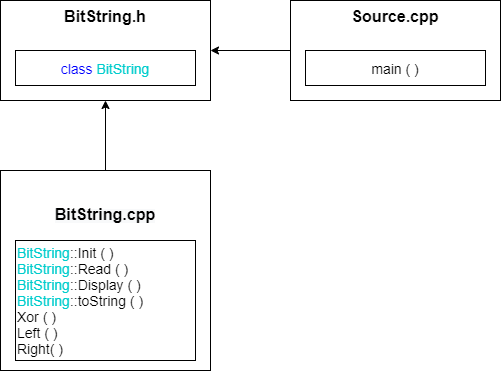

The diagram above was exported from draw.io. Its source (the exported page's mxGraphModel, read from the mxfile embedded in the PNG):
<mxGraphModel dx="1422" dy="762" grid="1" gridSize="10" guides="1" tooltips="1" connect="1" arrows="1" fold="1" page="1" pageScale="1" pageWidth="827" pageHeight="1169" math="0" shadow="0">
  <root>
    <mxCell id="0" />
    <mxCell id="1" parent="0" />
    <mxCell id="0jrKF48X7rThJfnpH82H-1" value="&lt;b&gt;&lt;font style=&quot;font-size: 16px&quot;&gt;BitString.h&lt;/font&gt;&lt;/b&gt;" style="rounded=0;whiteSpace=wrap;html=1;strokeWidth=1;align=center;verticalAlign=top;" vertex="1" parent="1">
      <mxGeometry x="50" y="500" width="210" height="100" as="geometry" />
    </mxCell>
    <mxCell id="0jrKF48X7rThJfnpH82H-2" value="&lt;font style=&quot;font-size: 14px&quot;&gt;&lt;font color=&quot;#0000ff&quot;&gt;class&lt;/font&gt; &lt;font color=&quot;#00cccc&quot;&gt;BitString&lt;/font&gt;&lt;/font&gt;" style="rounded=0;whiteSpace=wrap;html=1;strokeWidth=1;" vertex="1" parent="1">
      <mxGeometry x="65" y="550" width="180" height="35" as="geometry" />
    </mxCell>
    <mxCell id="0jrKF48X7rThJfnpH82H-3" value="&lt;span style=&quot;font-size: 16px&quot;&gt;&lt;b&gt;Source.cpp&lt;/b&gt;&lt;/span&gt;" style="rounded=0;whiteSpace=wrap;html=1;strokeWidth=1;verticalAlign=top;" vertex="1" parent="1">
      <mxGeometry x="340" y="500" width="210" height="100" as="geometry" />
    </mxCell>
    <mxCell id="0jrKF48X7rThJfnpH82H-4" value="&lt;font style=&quot;font-size: 14px&quot;&gt;main ( )&lt;/font&gt;" style="rounded=0;whiteSpace=wrap;html=1;strokeWidth=1;" vertex="1" parent="1">
      <mxGeometry x="355" y="550" width="180" height="35" as="geometry" />
    </mxCell>
    <mxCell id="0jrKF48X7rThJfnpH82H-5" value="&lt;br&gt;&lt;br&gt;&lt;b style=&quot;color: rgb(0 , 0 , 0) ; font-family: &amp;#34;helvetica&amp;#34; ; font-size: 12px ; font-style: normal ; letter-spacing: normal ; text-align: center ; text-indent: 0px ; text-transform: none ; word-spacing: 0px ; background-color: rgb(248 , 249 , 250)&quot;&gt;&lt;font style=&quot;font-size: 16px&quot;&gt;BitString.cpp&lt;/font&gt;&lt;/b&gt;&lt;br&gt;" style="rounded=0;whiteSpace=wrap;html=1;strokeWidth=1;verticalAlign=top;" vertex="1" parent="1">
      <mxGeometry x="50" y="670" width="210" height="200" as="geometry" />
    </mxCell>
    <mxCell id="0jrKF48X7rThJfnpH82H-6" value="&lt;font style=&quot;font-size: 14px&quot;&gt;&lt;font color=&quot;#00cccc&quot; style=&quot;font-size: 14px&quot;&gt;BitString&lt;/font&gt;::Init ( )&lt;br&gt;&lt;font color=&quot;#00cccc&quot; style=&quot;font-size: 14px&quot;&gt;BitString&lt;/font&gt;::Read ( )&lt;br&gt;&lt;font color=&quot;#00cccc&quot; style=&quot;font-size: 14px&quot;&gt;BitString&lt;/font&gt;::Display ( )&lt;br&gt;&lt;font color=&quot;#00cccc&quot; style=&quot;font-size: 14px&quot;&gt;BitString&lt;/font&gt;::toString ( )&lt;br&gt;Xor ( )&lt;br&gt;Left ( )&lt;br&gt;Right( )&lt;br&gt;&lt;/font&gt;" style="rounded=0;whiteSpace=wrap;html=1;strokeWidth=1;align=left;" vertex="1" parent="1">
      <mxGeometry x="65" y="740" width="180" height="120" as="geometry" />
    </mxCell>
    <mxCell id="0jrKF48X7rThJfnpH82H-7" value="" style="endArrow=classic;html=1;fontSize=12;exitX=0;exitY=0.5;exitDx=0;exitDy=0;entryX=1;entryY=0.5;entryDx=0;entryDy=0;" edge="1" parent="1" source="0jrKF48X7rThJfnpH82H-3" target="0jrKF48X7rThJfnpH82H-1">
      <mxGeometry width="50" height="50" relative="1" as="geometry">
        <mxPoint x="310" y="620" as="sourcePoint" />
        <mxPoint x="310" y="640" as="targetPoint" />
      </mxGeometry>
    </mxCell>
    <mxCell id="0jrKF48X7rThJfnpH82H-8" value="" style="endArrow=classic;html=1;exitX=0.5;exitY=0;exitDx=0;exitDy=0;fontSize=12;entryX=0.5;entryY=1;entryDx=0;entryDy=0;" edge="1" parent="1" source="0jrKF48X7rThJfnpH82H-5" target="0jrKF48X7rThJfnpH82H-1">
      <mxGeometry width="50" height="50" relative="1" as="geometry">
        <mxPoint x="50" y="630" as="sourcePoint" />
        <mxPoint x="110" y="630" as="targetPoint" />
      </mxGeometry>
    </mxCell>
  </root>
</mxGraphModel>